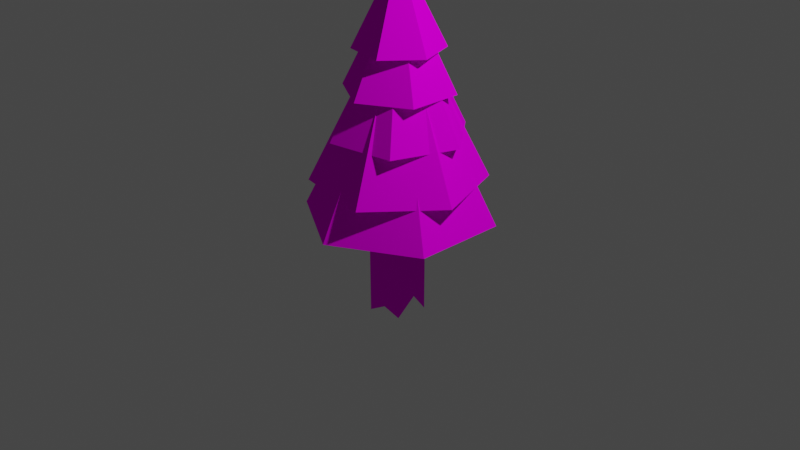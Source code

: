 # Source: sapinAtlas.blend  (saved by Blender 2.81.16; exported with 4.5.12 LTS)
import bpy
from mathutils import Matrix  # noqa: F401  (used for matrix-valued properties, if any)

bpy.ops.wm.read_factory_settings(use_empty=True)
scene = bpy.context.scene
scene.name = 'Scene'

# ---- collections
col_collection = bpy.data.collections.new('Collection'); scene.collection.children.link(col_collection)

# ---- images (referenced by path relative to the original .blend; pixels are not part of the script)
import os
ASSET_DIR = os.environ.get("B2B_ASSET_DIR", "")  # directory of the original .blend (textures are referenced by path, not embedded)
HERE = os.path.dirname(os.path.abspath(__file__))  # packed textures are extracted next to this script under _unpacked/

def load_image(name, relpath, width, height, colorspace="sRGB"):
    """Load a texture the original file referenced (path relative to the .blend, or extracted next to this script)."""
    p = next((c for c in (os.path.join(HERE, relpath), os.path.join(ASSET_DIR, relpath)) if relpath and os.path.exists(c)), "")
    if p:
        img = bpy.data.images.load(p, check_existing=True)
        img.name = name
    else:  # same state as the original file: an image datablock whose file is absent (Cycles renders it pink)
        img = bpy.data.images.new(name, width, height)
        img.source = "FILE"
        img.filepath = "//" + (relpath or name)
    img.colorspace_settings.name = colorspace
    return img
img_albedosapin = load_image('albedoSapin', 'albedoSapin.png', 1024, 1024, 'sRGB')

# ---- materials (node trees are filled in below, after node groups)
mat_albedo = bpy.data.materials.new('albedo')

# ---- material node trees
mat_albedo.use_nodes = True; mat_albedo.node_tree.nodes.clear()
_N = mat_albedo.node_tree.nodes; _L = mat_albedo.node_tree.links
n0 = _N.new('ShaderNodeOutputMaterial'); n0.name = 'Material Output'; n0.location = (300, 300)
n1 = _N.new('ShaderNodeBsdfPrincipled'); n1.name = 'Principled BSDF'; n1.location = (10, 300)
n1.distribution = 'GGX'
n1.subsurface_method = 'BURLEY'
n1.inputs[2].default_value = 0.825
n1.inputs[3].default_value = 1.45
n1.inputs[13].default_value = 0.0
n1.inputs[27].default_value = (0.0, 0.0, 0.0, 1.0)
n1.inputs[28].default_value = 1.0
n2 = _N.new('ShaderNodeTexImage'); n2.name = 'Image Texture'; n2.location = (-357, 224)
n2.image = img_albedosapin
_L.new(n1.outputs[0], n0.inputs[0])
_L.new(n2.outputs[0], n1.inputs[0])
n0.is_active_output = True

# ---- world
world_world = bpy.data.worlds.new('World'); scene.world = world_world
world_world.use_nodes = True; world_world.node_tree.nodes.clear()
_N = world_world.node_tree.nodes; _L = world_world.node_tree.links
n0 = _N.new('ShaderNodeOutputWorld'); n0.name = 'World Output'; n0.location = (300, 300)
n1 = _N.new('ShaderNodeBackground'); n1.name = 'Background'; n1.location = (10, 300)
n1.inputs[0].default_value = (0.05088, 0.05088, 0.05088, 1.0)
_L.new(n1.outputs[0], n0.inputs[0])
n0.is_active_output = True
world_world.color = (0.05088, 0.05088, 0.05088)
world_world.use_sun_shadow = False
world_world.sun_shadow_jitter_overblur = 0.0

# ---- cameras
cam_camera = bpy.data.cameras.new('Camera')
cam_camera.clip_end = 100.0
cam_camera.ortho_scale = 7.314

# ---- lights
light_light = bpy.data.lights.new('Light', 'POINT')
light_light.transmission_factor = 0.0
light_light.energy = 1000.0
light_light.shadow_soft_size = 0.1
light_light.shadow_maximum_resolution = 0.006
light_light.use_absolute_resolution = True

# ---- meshes
me_cube = bpy.data.meshes.new('Cube')
me_cube.from_pydata([(0.2045, 0.203, 1.049), (0.1974, 0.1743, -1.032), (0.206, -0.1995, 1.013), (0.1967, -0.1976, -1.007), (-0.1935, 0.234, 1.113), (-0.2082, 0.2156, -0.9419), (-0.202, -0.1653, 0.9509), (-0.2126, -0.2087, -1.07), (-0.2349, 0.01951, -0.942), (0.001514, 0.1989, -0.9724), (0.1992, 0.1715, 0.04435), (-0.2131, -0.2154, 0.04657), (0.1949, -0.1968, 0.02683), (-0.2011, 0.2177, -0.06698), (-0.004935, -0.1719, 0.9056), (0.1976, -0.01128, 0.9859), (0.02076, -0.2277, -0.928), (-0.2125, -0.004577, 1.075), (-0.008068, 0.2176, 1.106), (0.2134, 0.005022, -0.8172), (0.002226, 0.2037, 0.05802), (0.2117, 0.02423, -9.646e-05), (-0.01018, -0.007236, -1.051), (-0.2217, -0.01691, 0.06275), (0.002061, -0.1969, -0.035), (-0.005616, 0.01259, 0.9822), (0.0, 1.0, 0.05877), (0.866, 0.5, 0.05877), (0.866, -0.5, 0.05877), (-8.742e-08, -1.0, 0.05877), (0.0, 0.0, 2.059), (-0.866, -0.5, 0.05877), (-0.866, 0.5, 0.05877), (-0.3078, 0.8457, 0.4588), (0.5785, 0.6894, 0.4588), (0.8863, -0.1563, 0.4588), (0.3078, -0.8457, 0.4588), (0.0, 0.0, 2.259), (-0.5785, -0.6894, 0.4588), (-0.8863, 0.1563, 0.4588), (-0.4628, 0.5516, 0.9388), (0.2463, 0.6766, 0.9388), (0.7091, 0.125, 0.9388), (0.4628, -0.5516, 0.9388), (0.0, 0.0, 2.379), (-0.2463, -0.6766, 0.9388), (-0.7091, -0.125, 0.9388), (-0.4988, 0.288, 1.383), (7.153e-08, 0.576, 1.383), (0.4988, 0.288, 1.383), (0.4988, -0.288, 1.383), (0.0, 0.0, 2.535), (-9.537e-08, -0.576, 1.383), (-0.4988, -0.288, 1.383), (-0.4538, 0.08002, 1.798), (-0.1576, 0.433, 1.798), (0.2962, 0.353, 1.798), (0.4538, -0.08002, 1.798), (0.0, 0.0, 2.72), (0.1576, -0.433, 1.798), (-0.2962, -0.353, 1.798)], [], [(25, 17, 6, 14), (24, 14, 6, 11), (23, 17, 4, 13), (22, 19, 3, 16), (21, 15, 2, 12), (20, 18, 0, 10), (9, 20, 10, 1), (5, 13, 20, 9), (13, 4, 18, 20), (19, 21, 12, 3), (1, 10, 21, 19), (10, 0, 15, 21), (8, 22, 16, 7), (5, 9, 22, 8), (9, 1, 19, 22), (8, 23, 13, 5), (7, 11, 23, 8), (11, 6, 17, 23), (16, 24, 11, 7), (3, 12, 24, 16), (12, 2, 14, 24), (15, 25, 14, 2), (0, 18, 25, 15), (18, 4, 17, 25), (26, 30, 27), (27, 30, 28), (28, 30, 29), (29, 30, 31), (31, 30, 32), (32, 30, 26), (26, 27, 28, 29, 31, 32), (33, 37, 34), (34, 37, 35), (35, 37, 36), (36, 37, 38), (38, 37, 39), (39, 37, 33), (33, 34, 35, 36, 38, 39), (40, 44, 41), (41, 44, 42), (42, 44, 43), (43, 44, 45), (45, 44, 46), (46, 44, 40), (40, 41, 42, 43, 45, 46), (47, 51, 48), (48, 51, 49), (49, 51, 50), (50, 51, 52), (52, 51, 53), (53, 51, 47), (47, 48, 49, 50, 52, 53), (54, 58, 55), (55, 58, 56), (56, 58, 57), (57, 58, 59), (59, 58, 60), (60, 58, 54), (54, 55, 56, 57, 59, 60)])
_uv = me_cube.uv_layers.new(name='UVMap')
_uv.uv.foreach_set('vector', [0.3836, 0.964, 0.3472, 0.964, 0.3472, 0.999, 0.3836, 0.999, 0.001001, 0.9249, 0.1528, 0.9249, 0.1528, 0.8899, 0.001001, 0.8899, 0.999, 0.5916, 0.999, 0.4454, 0.9625, 0.4454, 0.9625, 0.5916, 0.3452, 0.964, 0.3087, 0.964, 0.3087, 0.999, 0.3452, 0.999, 0.001001, 0.962, 0.1528, 0.962, 0.1528, 0.9269, 0.001001, 0.9269, 0.999, 0.4434, 0.999, 0.2973, 0.9625, 0.2973, 0.9625, 0.4434, 0.7702, 0.9249, 0.9221, 0.9249, 0.9221, 0.8899, 0.7702, 0.8899, 0.9605, 0.8879, 0.9605, 0.7417, 0.9241, 0.7417, 0.9241, 0.8879, 0.6164, 0.9249, 0.7682, 0.9249, 0.7682, 0.8899, 0.6164, 0.8899, 0.9605, 0.7397, 0.9605, 0.5936, 0.9241, 0.5936, 0.9241, 0.7397, 0.4625, 0.9249, 0.6144, 0.9249, 0.6144, 0.8899, 0.4625, 0.8899, 0.9221, 0.7397, 0.9221, 0.5936, 0.8856, 0.5936, 0.8856, 0.7397, 0.3836, 0.9269, 0.3472, 0.9269, 0.3472, 0.962, 0.3836, 0.962, 0.3452, 0.9269, 0.3087, 0.9269, 0.3087, 0.962, 0.3452, 0.962, 0.999, 0.9269, 0.9625, 0.9269, 0.9625, 0.962, 0.999, 0.962, 0.1548, 0.9249, 0.3067, 0.9249, 0.3067, 0.8899, 0.1548, 0.8899, 0.8836, 0.7397, 0.8836, 0.5936, 0.8472, 0.5936, 0.8472, 0.7397, 0.1548, 0.962, 0.3067, 0.962, 0.3067, 0.9269, 0.1548, 0.9269, 0.9605, 0.5916, 0.9605, 0.4454, 0.9241, 0.4454, 0.9241, 0.5916, 0.3087, 0.9249, 0.4605, 0.9249, 0.4605, 0.8899, 0.3087, 0.8899, 0.9605, 0.4434, 0.9605, 0.2973, 0.9241, 0.2973, 0.9241, 0.4434, 0.9605, 0.9269, 0.9241, 0.9269, 0.9241, 0.962, 0.9605, 0.962, 0.999, 0.8899, 0.9625, 0.8899, 0.9625, 0.9249, 0.999, 0.9249, 0.9605, 0.8899, 0.9241, 0.8899, 0.9241, 0.9249, 0.9605, 0.9249, 0.9221, 0.4434, 0.6174, 0.4434, 0.9221, 0.2983, 0.6174, 0.7397, 0.7682, 0.4464, 0.7682, 0.7397, 0.6164, 0.2973, 0.9211, 0.2973, 0.6164, 0.4424, 0.6144, 0.7397, 0.3097, 0.7397, 0.6144, 0.5946, 0.6164, 0.4454, 0.6164, 0.7387, 0.7672, 0.4454, 0.3087, 0.5936, 0.6134, 0.5936, 0.3087, 0.7387, 0.4615, 0.2953, 0.3087, 0.2217, 0.3087, 0.07457, 0.4615, 0.001001, 0.6144, 0.07457, 0.6144, 0.2217, 0.4605, 0.5916, 0.4605, 0.2983, 0.3097, 0.5916, 0.3087, 0.2973, 0.3087, 0.5906, 0.4595, 0.2973, 0.4635, 0.5916, 0.6144, 0.2983, 0.6144, 0.5916, 0.3067, 0.5946, 0.002002, 0.7397, 0.3067, 0.7397, 0.001001, 0.5936, 0.3057, 0.5936, 0.001001, 0.7387, 0.4625, 0.2973, 0.4625, 0.5906, 0.6134, 0.2973, 0.3067, 0.518, 0.1538, 0.5916, 0.001001, 0.518, 0.001001, 0.3709, 0.1538, 0.2973, 0.3067, 0.3709, 0.3067, 0.8879, 0.002002, 0.8879, 0.3067, 0.7427, 0.7682, 0.2953, 0.7682, 0.002002, 0.6174, 0.2953, 0.6144, 0.8879, 0.3097, 0.8879, 0.6144, 0.7427, 0.3087, 0.7417, 0.6134, 0.7417, 0.3087, 0.8869, 0.7672, 0.001001, 0.6164, 0.2943, 0.6164, 0.001001, 0.001001, 0.7417, 0.3057, 0.7417, 0.001001, 0.8869, 0.001001, 0.07457, 0.1538, 0.001001, 0.3067, 0.07457, 0.3067, 0.2217, 0.1538, 0.2953, 0.001001, 0.2217, 0.8452, 0.7397, 0.8452, 0.4464, 0.7712, 0.7397, 0.7702, 0.4454, 0.7702, 0.7387, 0.8442, 0.4454, 0.7712, 0.2953, 0.8452, 0.002002, 0.8452, 0.2953, 0.9221, 0.8138, 0.6174, 0.8138, 0.9221, 0.7427, 0.6164, 0.7417, 0.9211, 0.7417, 0.6164, 0.8128, 0.7702, 0.001001, 0.7702, 0.2943, 0.8442, 0.001001, 0.999, 0.03754, 0.999, 0.1106, 0.9231, 0.1471, 0.8472, 0.1106, 0.8472, 0.03754, 0.9231, 0.001001, 0.9221, 0.8168, 0.7712, 0.8879, 0.9221, 0.8879, 0.7682, 0.8168, 0.6174, 0.8879, 0.7682, 0.8879, 0.7702, 0.8869, 0.9211, 0.8158, 0.7702, 0.8158, 0.8482, 0.5916, 0.9221, 0.4464, 0.9221, 0.5916, 0.8472, 0.4454, 0.8472, 0.5906, 0.9211, 0.4454, 0.6164, 0.8869, 0.7672, 0.8158, 0.6164, 0.8158, 0.9231, 0.2953, 0.8472, 0.2588, 0.8472, 0.1857, 0.9231, 0.1491, 0.999, 0.1857, 0.999, 0.2588])
_uv.active_render = True
_uv = me_cube.uv_layers.new(name='UVMap.001')
_uv.uv.foreach_set('vector', [0.75, 0.625, 0.875, 0.625, 0.875, 0.75, 0.75, 0.75, 0.5, 0.875, 0.625, 0.875, 0.625, 1.0, 0.5, 1.0, 0.5, 0.125, 0.625, 0.125, 0.625, 0.25, 0.5, 0.25, 0.25, 0.625, 0.375, 0.625, 0.375, 0.75, 0.25, 0.75, 0.5, 0.625, 0.625, 0.625, 0.625, 0.75, 0.5, 0.75, 0.5, 0.375, 0.625, 0.375, 0.625, 0.5, 0.5, 0.5, 0.375, 0.375, 0.5, 0.375, 0.5, 0.5, 0.375, 0.5, 0.375, 0.25, 0.5, 0.25, 0.5, 0.375, 0.375, 0.375, 0.5, 0.25, 0.625, 0.25, 0.625, 0.375, 0.5, 0.375, 0.375, 0.625, 0.5, 0.625, 0.5, 0.75, 0.375, 0.75, 0.375, 0.5, 0.5, 0.5, 0.5, 0.625, 0.375, 0.625, 0.5, 0.5, 0.625, 0.5, 0.625, 0.625, 0.5, 0.625, 0.125, 0.625, 0.25, 0.625, 0.25, 0.75, 0.125, 0.75, 0.125, 0.5, 0.25, 0.5, 0.25, 0.625, 0.125, 0.625, 0.25, 0.5, 0.375, 0.5, 0.375, 0.625, 0.25, 0.625, 0.375, 0.125, 0.5, 0.125, 0.5, 0.25, 0.375, 0.25, 0.375, 0.0, 0.5, 0.0, 0.5, 0.125, 0.375, 0.125, 0.5, 0.0, 0.625, 0.0, 0.625, 0.125, 0.5, 0.125, 0.375, 0.875, 0.5, 0.875, 0.5, 1.0, 0.375, 1.0, 0.375, 0.75, 0.5, 0.75, 0.5, 0.875, 0.375, 0.875, 0.5, 0.75, 0.625, 0.75, 0.625, 0.875, 0.5, 0.875, 0.625, 0.625, 0.75, 0.625, 0.75, 0.75, 0.625, 0.75, 0.625, 0.5, 0.75, 0.5, 0.75, 0.625, 0.625, 0.625, 0.75, 0.5, 0.875, 0.5, 0.875, 0.625, 0.75, 0.625, 0.25, 0.49, 0.25, 0.25, 0.4578, 0.37, 0.4578, 0.37, 0.25, 0.25, 0.4578, 0.13, 0.4578, 0.13, 0.25, 0.25, 0.25, 0.01, 0.25, 0.01, 0.25, 0.25, 0.04215, 0.13, 0.04215, 0.13, 0.25, 0.25, 0.04215, 0.37, 0.04215, 0.37, 0.25, 0.25, 0.25, 0.49, 0.75, 0.49, 0.9578, 0.37, 0.9578, 0.13, 0.75, 0.01, 0.5422, 0.13, 0.5422, 0.37, 0.25, 0.49, 0.25, 0.25, 0.4578, 0.37, 0.4578, 0.37, 0.25, 0.25, 0.4578, 0.13, 0.4578, 0.13, 0.25, 0.25, 0.25, 0.01, 0.25, 0.01, 0.25, 0.25, 0.04215, 0.13, 0.04215, 0.13, 0.25, 0.25, 0.04215, 0.37, 0.04215, 0.37, 0.25, 0.25, 0.25, 0.49, 0.75, 0.49, 0.9578, 0.37, 0.9578, 0.13, 0.75, 0.01, 0.5422, 0.13, 0.5422, 0.37, 0.25, 0.49, 0.25, 0.25, 0.4578, 0.37, 0.4578, 0.37, 0.25, 0.25, 0.4578, 0.13, 0.4578, 0.13, 0.25, 0.25, 0.25, 0.01, 0.25, 0.01, 0.25, 0.25, 0.04215, 0.13, 0.04215, 0.13, 0.25, 0.25, 0.04215, 0.37, 0.04215, 0.37, 0.25, 0.25, 0.25, 0.49, 0.75, 0.49, 0.9578, 0.37, 0.9578, 0.13, 0.75, 0.01, 0.5422, 0.13, 0.5422, 0.37, 0.25, 0.49, 0.25, 0.25, 0.4578, 0.37, 0.4578, 0.37, 0.25, 0.25, 0.4578, 0.13, 0.4578, 0.13, 0.25, 0.25, 0.25, 0.01, 0.25, 0.01, 0.25, 0.25, 0.04215, 0.13, 0.04215, 0.13, 0.25, 0.25, 0.04215, 0.37, 0.04215, 0.37, 0.25, 0.25, 0.25, 0.49, 0.75, 0.49, 0.9578, 0.37, 0.9578, 0.13, 0.75, 0.01, 0.5422, 0.13, 0.5422, 0.37, 0.25, 0.49, 0.25, 0.25, 0.4578, 0.37, 0.4578, 0.37, 0.25, 0.25, 0.4578, 0.13, 0.4578, 0.13, 0.25, 0.25, 0.25, 0.01, 0.25, 0.01, 0.25, 0.25, 0.04215, 0.13, 0.04215, 0.13, 0.25, 0.25, 0.04215, 0.37, 0.04215, 0.37, 0.25, 0.25, 0.25, 0.49, 0.75, 0.49, 0.9578, 0.37, 0.9578, 0.13, 0.75, 0.01, 0.5422, 0.13, 0.5422, 0.37])
_ca = me_cube.color_attributes.new('Col', 'BYTE_COLOR', 'CORNER')
_ca.data.foreach_set('color', [0.0, 0.0, 0.0, 1.0, 0.0, 0.0, 0.0, 1.0, 0.0, 0.0, 0.0, 1.0, 0.0, 0.0, 0.0, 1.0, 0.0, 0.0, 0.0, 1.0, 0.0, 0.0, 0.0, 1.0, 0.0, 0.0, 0.0, 1.0, 0.0, 0.0, 0.0, 1.0, 0.0, 0.0, 0.0, 1.0, 0.0, 0.0, 0.0, 1.0, 0.0, 0.0, 0.0, 1.0, 0.0003035, 0.0003035, 0.0003035, 1.0, 0.0, 0.0, 0.0, 1.0, 0.1529, 0.1529, 0.1529, 1.0, 0.01096, 0.01096, 0.01096, 1.0, 0.0, 0.0, 0.0, 1.0, 0.007499, 0.007499, 0.007499, 1.0, 0.0, 0.0, 0.0, 1.0, 0.0, 0.0, 0.0, 1.0, 0.0, 0.0, 0.0, 1.0, 0.0, 0.0, 0.0, 1.0, 0.0, 0.0, 0.0, 1.0, 0.001821, 0.001821, 0.001821, 1.0, 0.001214, 0.001214, 0.001214, 1.0, 0.0, 0.0, 0.0, 1.0, 0.0, 0.0, 0.0, 1.0, 0.001214, 0.001214, 0.001214, 1.0, 0.006049, 0.006049, 0.006049, 1.0, 0.0003035, 0.0003035, 0.0003035, 1.0, 0.0003035, 0.0003035, 0.0003035, 1.0, 0.0, 0.0, 0.0, 1.0, 0.0, 0.0, 0.0, 1.0, 0.0003035, 0.0003035, 0.0003035, 1.0, 0.0, 0.0, 0.0, 1.0, 0.0, 0.0, 0.0, 1.0, 0.0, 0.0, 0.0, 1.0, 0.1529, 0.1529, 0.1529, 1.0, 0.007499, 0.007499, 0.007499, 1.0, 0.0, 0.0, 0.0, 1.0, 0.01096, 0.01096, 0.01096, 1.0, 0.006049, 0.006049, 0.006049, 1.0, 0.001214, 0.001214, 0.001214, 1.0, 0.007499, 0.007499, 0.007499, 1.0, 0.1529, 0.1529, 0.1529, 1.0, 0.001214, 0.001214, 0.001214, 1.0, 0.001821, 0.001821, 0.001821, 1.0, 0.0, 0.0, 0.0, 1.0, 0.007499, 0.007499, 0.007499, 1.0, 0.0, 0.0, 0.0, 1.0, 0.0, 0.0, 0.0, 1.0, 0.0, 0.0, 0.0, 1.0, 0.0003035, 0.0003035, 0.0003035, 1.0, 0.0003035, 0.0003035, 0.0003035, 1.0, 0.0, 0.0, 0.0, 1.0, 0.0, 0.0, 0.0, 1.0, 0.0, 0.0, 0.0, 1.0, 0.0, 0.0, 0.0, 1.0, 0.006049, 0.006049, 0.006049, 1.0, 0.1529, 0.1529, 0.1529, 1.0, 0.0, 0.0, 0.0, 1.0, 0.0, 0.0, 0.0, 1.0, 0.0, 0.0, 0.0, 1.0, 0.0003035, 0.0003035, 0.0003035, 1.0, 0.0003035, 0.0003035, 0.0003035, 1.0, 0.0003035, 0.0003035, 0.0003035, 1.0, 0.0, 0.0, 0.0, 1.0, 0.0, 0.0, 0.0, 1.0, 0.0, 0.0, 0.0, 1.0, 0.0, 0.0, 0.0, 1.0, 0.0, 0.0, 0.0, 1.0, 0.0, 0.0, 0.0, 1.0, 0.0, 0.0, 0.0, 1.0, 0.0, 0.0, 0.0, 1.0, 0.0, 0.0, 0.0, 1.0, 0.0, 0.0, 0.0, 1.0, 0.0003035, 0.0003035, 0.0003035, 1.0, 0.01096, 0.01096, 0.01096, 1.0, 0.0, 0.0, 0.0, 1.0, 0.0, 0.0, 0.0, 1.0, 0.0, 0.0, 0.0, 1.0, 0.0, 0.0, 0.0, 1.0, 0.0, 0.0, 0.0, 1.0, 0.0, 0.0, 0.0, 1.0, 0.0, 0.0, 0.0, 1.0, 0.0, 0.0, 0.0, 1.0, 0.0, 0.0, 0.0, 1.0, 0.0, 0.0, 0.0, 1.0, 0.0, 0.0, 0.0, 1.0, 0.001821, 0.001821, 0.001821, 1.0, 0.0, 0.0, 0.0, 1.0, 0.0, 0.0, 0.0, 1.0, 0.0, 0.0, 0.0, 1.0, 0.0, 0.0, 0.0, 1.0, 0.0, 0.0, 0.0, 1.0, 0.0, 0.0, 0.0, 1.0, 0.0, 0.0, 0.0, 1.0, 0.01764, 0.01764, 0.01764, 1.0, 0.0, 0.0, 0.0, 1.0, 0.004025, 0.004025, 0.003347, 1.0, 0.004025, 0.004025, 0.003347, 1.0, 0.0, 0.0, 0.0, 1.0, 0.01764, 0.01764, 0.01764, 1.0, 0.01764, 0.01764, 0.01764, 1.0, 0.0, 0.0, 0.0, 1.0, 0.01764, 0.01764, 0.01764, 1.0, 0.01764, 0.01764, 0.01764, 1.0, 0.0, 0.0, 0.0, 1.0, 0.0, 0.0, 0.0, 1.0, 0.0, 0.0, 0.0, 1.0, 0.0, 0.0, 0.0, 1.0, 0.01681, 0.01681, 0.01681, 1.0, 0.01681, 0.01681, 0.01681, 1.0, 0.0, 0.0, 0.0, 1.0, 0.01764, 0.01764, 0.01764, 1.0, 0.01764, 0.01764, 0.01764, 1.0, 0.004025, 0.004025, 0.003347, 1.0, 0.01764, 0.01764, 0.01764, 1.0, 0.01764, 0.01764, 0.01764, 1.0, 0.0, 0.0, 0.0, 1.0, 0.01681, 0.01681, 0.01681, 1.0, 0.003677, 0.003677, 0.003677, 1.0, 0.0, 0.0, 0.0, 1.0, 0.009134, 0.009134, 0.009134, 1.0, 0.009134, 0.009134, 0.009134, 1.0, 0.0, 0.0, 0.0, 1.0, 0.002125, 0.001821, 0.001518, 1.0, 0.002125, 0.001821, 0.001518, 1.0, 0.0, 0.0, 0.0, 1.0, 0.01229, 0.01229, 0.01229, 1.0, 0.01229, 0.01229, 0.01229, 1.0, 0.0, 0.0, 0.0, 1.0, 0.004391, 0.004391, 0.004391, 1.0, 0.004391, 0.004391, 0.004391, 1.0, 0.0, 0.0, 0.0, 1.0, 0.003677, 0.003677, 0.003677, 1.0, 0.003677, 0.003677, 0.003677, 1.0, 0.0, 0.0, 0.0, 1.0, 0.003677, 0.003677, 0.003677, 1.0, 0.003677, 0.003677, 0.003677, 1.0, 0.009134, 0.009134, 0.009134, 1.0, 0.002125, 0.001821, 0.001518, 1.0, 0.01229, 0.01229, 0.01229, 1.0, 0.004391, 0.004391, 0.004391, 1.0, 0.003677, 0.003677, 0.003677, 1.0, 0.04231, 0.04231, 0.04231, 1.0, 0.0, 0.0, 0.0, 1.0, 0.04374, 0.04374, 0.04374, 1.0, 0.04374, 0.04374, 0.04374, 1.0, 0.0, 0.0, 0.0, 1.0, 0.0382, 0.0382, 0.0382, 1.0, 0.0382, 0.0382, 0.0382, 1.0, 0.0, 0.0, 0.0, 1.0, 0.04374, 0.04374, 0.04374, 1.0, 0.04374, 0.04374, 0.04374, 1.0, 0.0, 0.0, 0.0, 1.0, 0.04092, 0.04092, 0.04092, 1.0, 0.04092, 0.04092, 0.04092, 1.0, 0.0, 0.0, 0.0, 1.0, 0.04374, 0.04374, 0.04374, 1.0, 0.04374, 0.04374, 0.04374, 1.0, 0.0, 0.0, 0.0, 1.0, 0.04231, 0.04231, 0.04231, 1.0, 0.04231, 0.04231, 0.04231, 1.0, 0.04374, 0.04374, 0.04374, 1.0, 0.0382, 0.0382, 0.0382, 1.0, 0.04374, 0.04374, 0.04374, 1.0, 0.04092, 0.04092, 0.04092, 1.0, 0.04374, 0.04374, 0.04374, 1.0, 0.1384, 0.1384, 0.1384, 1.0, 0.0, 0.0, 0.0, 1.0, 0.09759, 0.09759, 0.09759, 1.0, 0.09759, 0.09759, 0.09759, 1.0, 0.0, 0.0, 0.0, 1.0, 0.06848, 0.06848, 0.06848, 1.0, 0.06848, 0.06848, 0.06848, 1.0, 0.0, 0.0, 0.0, 1.0, 0.1329, 0.1329, 0.1329, 1.0, 0.1329, 0.1329, 0.1329, 1.0, 0.0, 0.0, 0.0, 1.0, 0.1384, 0.1384, 0.1384, 1.0, 0.1384, 0.1384, 0.1384, 1.0, 0.0, 0.0, 0.0, 1.0, 0.1384, 0.1384, 0.1384, 1.0, 0.1384, 0.1384, 0.1384, 1.0, 0.0, 0.0, 0.0, 1.0, 0.1384, 0.1384, 0.1384, 1.0, 0.1384, 0.1384, 0.1384, 1.0, 0.09759, 0.09759, 0.09759, 1.0, 0.06848, 0.06848, 0.06848, 1.0, 0.1329, 0.1329, 0.1329, 1.0, 0.1384, 0.1384, 0.1384, 1.0, 0.1384, 0.1384, 0.1384, 1.0, 0.2789, 0.2789, 0.2789, 1.0, 0.4969, 0.4969, 0.4969, 1.0, 0.08022, 0.08022, 0.08022, 1.0, 0.08022, 0.08022, 0.08022, 1.0, 0.4969, 0.4969, 0.4969, 1.0, 0.2384, 0.2384, 0.2384, 1.0, 0.2384, 0.2384, 0.2384, 1.0, 0.4969, 0.4969, 0.4969, 1.0, 0.008023, 0.008023, 0.008023, 1.0, 0.008023, 0.008023, 0.008023, 1.0, 0.4969, 0.4969, 0.4969, 1.0, 0.2789, 0.2789, 0.2789, 1.0, 0.2789, 0.2789, 0.2789, 1.0, 0.4969, 0.4969, 0.4969, 1.0, 0.2789, 0.2789, 0.2789, 1.0, 0.2789, 0.2789, 0.2789, 1.0, 0.4969, 0.4969, 0.4969, 1.0, 0.2789, 0.2789, 0.2789, 1.0, 0.2789, 0.2789, 0.2789, 1.0, 0.08022, 0.08022, 0.08022, 1.0, 0.2384, 0.2384, 0.2384, 1.0, 0.008023, 0.008023, 0.008023, 1.0, 0.2789, 0.2789, 0.2789, 1.0, 0.2789, 0.2789, 0.2789, 1.0])
me_cube.materials.append(mat_albedo)
me_cube.use_remesh_preserve_volume = False
me_cube.use_remesh_preserve_attributes = False
me_cube.use_mirror_vertex_groups = False
me_cube.update()

# ---- objects
ob_sapin = bpy.data.objects.new('sapin', me_cube)
ob_light = bpy.data.objects.new('Light', light_light)
ob_camera = bpy.data.objects.new('Camera', cam_camera)

# ---- transforms, parenting, visibility, modifiers, constraints
ob_sapin.location = (0.0, 0.0, 0.0)
ob_sapin.lock_rotations_4d = False
ob_sapin.empty_display_type = 'ARROWS'
ob_sapin.lineart.crease_threshold = 0.0
ob_light.location = (4.076, 1.005, 5.904)
ob_light.rotation_euler = (0.6503, 0.05522, 1.866)
ob_light.lock_rotations_4d = False
ob_light.empty_display_type = 'ARROWS'
ob_light.color = (0.0, 0.0, 0.0, 0.0)
ob_light.lineart.crease_threshold = 0.0
ob_camera.location = (7.359, -6.926, 4.958)
ob_camera.rotation_euler = (1.109, 0.0, 0.8149)
ob_camera.lock_rotations_4d = False
ob_camera.empty_display_type = 'ARROWS'
ob_camera.color = (0.0, 0.0, 0.0, 0.0)
ob_camera.display_type = 'WIRE'
ob_camera.lineart.crease_threshold = 0.0

# ---- collection membership
col_collection.objects.link(ob_sapin)
col_collection.objects.link(ob_light)
col_collection.objects.link(ob_camera)

# ---- scene / render settings (as saved in the file)
scene.camera = ob_camera
scene.frame_start = 1; scene.frame_end = 250; scene.frame_set(1)
scene.render.engine = 'CYCLES'
scene.cycles.use_denoising = False
scene.cycles.samples = 128
scene.cycles.sampling_pattern = 'TABULATED_SOBOL'
scene.cycles.use_adaptive_sampling = False
scene.cycles.use_light_tree = False
scene.view_settings.view_transform = 'Filmic'
bpy.context.view_layer.update()

